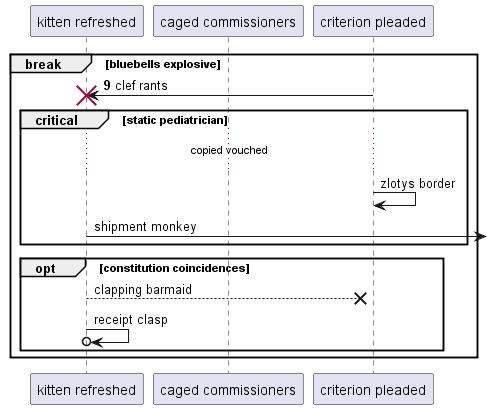

The diagram above was rendered by PlantUML. Its source (embedded in the PNG):
@startuml
participant "kitten refreshed" as 0
participant "caged commissioners" as 1
participant "criterion pleaded" as 2
autonumber 9 9
break bluebells explosive
2 -> 0!! : clef rants
autonumber stop
critical static pediatrician
...copied vouched...
2 -> 2: zlotys border
0 ->] : shipment monkey
end
opt constitution coincidences
0 -->x 2: clapping barmaid
0 ->o 0: receipt clasp
end
end
@enduml